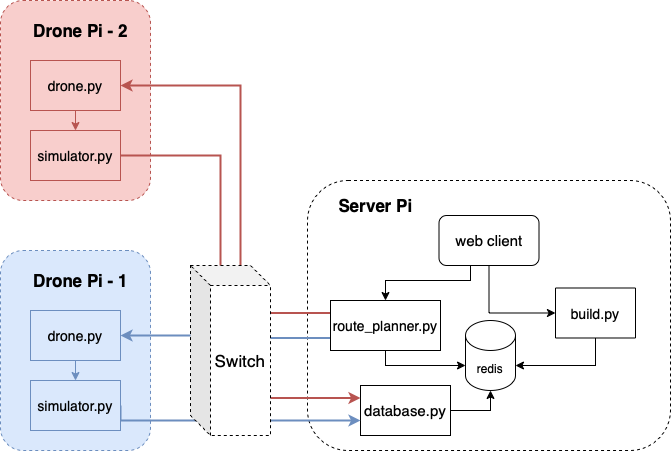

The diagram above was exported from draw.io. Its source (the exported page's mxGraphModel, read from the mxfile embedded in the PNG):
<mxGraphModel dx="1732" dy="1008" grid="1" gridSize="10" guides="1" tooltips="1" connect="1" arrows="1" fold="1" page="1" pageScale="1" pageWidth="827" pageHeight="1169" math="0" shadow="0">
  <root>
    <mxCell id="0" />
    <mxCell id="1" parent="0" />
    <mxCell id="IXhEHAG3-4xv1zfEY2-y-4" value="" style="rounded=1;whiteSpace=wrap;html=1;dashed=1;align=left;fillColor=#f8cecc;strokeColor=#b85450;" vertex="1" parent="1">
      <mxGeometry x="100" y="100" width="150" height="200" as="geometry" />
    </mxCell>
    <mxCell id="3LbPvQCGZCYylkYziU1K-24" value="" style="rounded=1;whiteSpace=wrap;html=1;dashed=1;align=left;" parent="1" vertex="1">
      <mxGeometry x="407" y="280" width="363" height="270" as="geometry" />
    </mxCell>
    <mxCell id="3LbPvQCGZCYylkYziU1K-22" value="" style="rounded=1;whiteSpace=wrap;html=1;dashed=1;align=left;fillColor=#dae8fc;strokeColor=#6c8ebf;" parent="1" vertex="1">
      <mxGeometry x="100" y="350" width="150" height="200" as="geometry" />
    </mxCell>
    <mxCell id="IXhEHAG3-4xv1zfEY2-y-3" style="edgeStyle=orthogonalEdgeStyle;rounded=0;orthogonalLoop=1;jettySize=auto;html=1;exitX=1;exitY=0.5;exitDx=0;exitDy=0;entryX=0.5;entryY=1;entryDx=0;entryDy=0;entryPerimeter=0;" edge="1" parent="1" source="3LbPvQCGZCYylkYziU1K-1" target="3LbPvQCGZCYylkYziU1K-4">
      <mxGeometry relative="1" as="geometry" />
    </mxCell>
    <mxCell id="3LbPvQCGZCYylkYziU1K-1" value="&lt;font style=&quot;font-size: 15px&quot;&gt;database.py&lt;/font&gt;" style="rounded=0;whiteSpace=wrap;html=1;" parent="1" vertex="1">
      <mxGeometry x="460" y="485" width="90" height="50" as="geometry" />
    </mxCell>
    <mxCell id="3LbPvQCGZCYylkYziU1K-16" style="edgeStyle=orthogonalEdgeStyle;rounded=0;orthogonalLoop=1;jettySize=auto;html=1;exitX=0.5;exitY=1;exitDx=0;exitDy=0;entryX=0;entryY=0;entryDx=0;entryDy=45;entryPerimeter=0;" parent="1" source="3LbPvQCGZCYylkYziU1K-2" target="3LbPvQCGZCYylkYziU1K-4" edge="1">
      <mxGeometry relative="1" as="geometry">
        <Array as="points">
          <mxPoint x="485" y="465" />
        </Array>
      </mxGeometry>
    </mxCell>
    <mxCell id="IXhEHAG3-4xv1zfEY2-y-11" style="edgeStyle=orthogonalEdgeStyle;rounded=0;orthogonalLoop=1;jettySize=auto;html=1;exitX=0;exitY=0.75;exitDx=0;exitDy=0;fillColor=#dae8fc;strokeColor=#6c8ebf;strokeWidth=2;" edge="1" parent="1" source="3LbPvQCGZCYylkYziU1K-2" target="3LbPvQCGZCYylkYziU1K-17">
      <mxGeometry relative="1" as="geometry" />
    </mxCell>
    <mxCell id="IXhEHAG3-4xv1zfEY2-y-12" style="edgeStyle=orthogonalEdgeStyle;rounded=0;orthogonalLoop=1;jettySize=auto;html=1;exitX=0;exitY=0.25;exitDx=0;exitDy=0;entryX=1;entryY=0.5;entryDx=0;entryDy=0;fillColor=#f8cecc;strokeColor=#b85450;strokeWidth=2;" edge="1" parent="1" source="3LbPvQCGZCYylkYziU1K-2" target="IXhEHAG3-4xv1zfEY2-y-6">
      <mxGeometry relative="1" as="geometry">
        <Array as="points">
          <mxPoint x="340" y="413" />
          <mxPoint x="340" y="185" />
        </Array>
      </mxGeometry>
    </mxCell>
    <mxCell id="3LbPvQCGZCYylkYziU1K-2" value="&lt;font style=&quot;font-size: 14px&quot;&gt;route_planner.py&lt;/font&gt;" style="rounded=0;whiteSpace=wrap;html=1;" parent="1" vertex="1">
      <mxGeometry x="430" y="400" width="110" height="50" as="geometry" />
    </mxCell>
    <mxCell id="3LbPvQCGZCYylkYziU1K-15" style="edgeStyle=orthogonalEdgeStyle;rounded=0;orthogonalLoop=1;jettySize=auto;html=1;exitX=0.5;exitY=1;exitDx=0;exitDy=0;entryX=1;entryY=0;entryDx=0;entryDy=45;entryPerimeter=0;" parent="1" source="3LbPvQCGZCYylkYziU1K-3" target="3LbPvQCGZCYylkYziU1K-4" edge="1">
      <mxGeometry relative="1" as="geometry">
        <Array as="points">
          <mxPoint x="695" y="465" />
        </Array>
      </mxGeometry>
    </mxCell>
    <mxCell id="3LbPvQCGZCYylkYziU1K-3" value="&lt;font style=&quot;font-size: 14px&quot;&gt;build.py&lt;/font&gt;" style="rounded=0;whiteSpace=wrap;html=1;" parent="1" vertex="1">
      <mxGeometry x="655" y="387.5" width="80" height="50" as="geometry" />
    </mxCell>
    <mxCell id="3LbPvQCGZCYylkYziU1K-4" value="redis" style="shape=cylinder3;whiteSpace=wrap;html=1;boundedLbl=1;backgroundOutline=1;size=15;" parent="1" vertex="1">
      <mxGeometry x="565" y="420" width="50" height="70" as="geometry" />
    </mxCell>
    <mxCell id="3LbPvQCGZCYylkYziU1K-11" value="" style="edgeStyle=orthogonalEdgeStyle;rounded=0;orthogonalLoop=1;jettySize=auto;html=1;entryX=0.5;entryY=0;entryDx=0;entryDy=0;" parent="1" source="3LbPvQCGZCYylkYziU1K-5" target="3LbPvQCGZCYylkYziU1K-2" edge="1">
      <mxGeometry relative="1" as="geometry">
        <mxPoint x="465" y="370" as="targetPoint" />
        <Array as="points">
          <mxPoint x="570" y="380" />
          <mxPoint x="485" y="380" />
        </Array>
      </mxGeometry>
    </mxCell>
    <mxCell id="3LbPvQCGZCYylkYziU1K-12" style="edgeStyle=orthogonalEdgeStyle;rounded=0;orthogonalLoop=1;jettySize=auto;html=1;exitX=0.5;exitY=1;exitDx=0;exitDy=0;entryX=0;entryY=0.5;entryDx=0;entryDy=0;" parent="1" source="3LbPvQCGZCYylkYziU1K-5" target="3LbPvQCGZCYylkYziU1K-3" edge="1">
      <mxGeometry relative="1" as="geometry" />
    </mxCell>
    <mxCell id="3LbPvQCGZCYylkYziU1K-5" value="&lt;font style=&quot;font-size: 15px&quot;&gt;web client&lt;/font&gt;" style="rounded=1;whiteSpace=wrap;html=1;" parent="1" vertex="1">
      <mxGeometry x="538.5" y="315" width="100" height="50" as="geometry" />
    </mxCell>
    <mxCell id="3LbPvQCGZCYylkYziU1K-20" style="edgeStyle=orthogonalEdgeStyle;rounded=0;orthogonalLoop=1;jettySize=auto;html=1;exitX=0.5;exitY=1;exitDx=0;exitDy=0;entryX=0.5;entryY=0;entryDx=0;entryDy=0;fillColor=#dae8fc;strokeColor=#6c8ebf;" parent="1" source="3LbPvQCGZCYylkYziU1K-17" target="3LbPvQCGZCYylkYziU1K-18" edge="1">
      <mxGeometry relative="1" as="geometry" />
    </mxCell>
    <mxCell id="3LbPvQCGZCYylkYziU1K-17" value="&lt;font style=&quot;font-size: 14px&quot;&gt;drone.py&lt;/font&gt;" style="rounded=0;whiteSpace=wrap;html=1;fillColor=#dae8fc;strokeColor=#6c8ebf;" parent="1" vertex="1">
      <mxGeometry x="130" y="410" width="90" height="50" as="geometry" />
    </mxCell>
    <mxCell id="3LbPvQCGZCYylkYziU1K-21" style="edgeStyle=orthogonalEdgeStyle;rounded=0;orthogonalLoop=1;jettySize=auto;html=1;exitX=1;exitY=0.5;exitDx=0;exitDy=0;strokeWidth=2;fillColor=#dae8fc;strokeColor=#6c8ebf;" parent="1" source="3LbPvQCGZCYylkYziU1K-18" edge="1">
      <mxGeometry relative="1" as="geometry">
        <mxPoint x="460" y="520" as="targetPoint" />
        <Array as="points">
          <mxPoint x="220" y="520" />
          <mxPoint x="460" y="520" />
        </Array>
      </mxGeometry>
    </mxCell>
    <mxCell id="3LbPvQCGZCYylkYziU1K-18" value="&lt;font style=&quot;font-size: 14px&quot;&gt;simulator.py&lt;/font&gt;" style="rounded=0;whiteSpace=wrap;html=1;fillColor=#dae8fc;strokeColor=#6c8ebf;" parent="1" vertex="1">
      <mxGeometry x="130" y="480" width="90" height="50" as="geometry" />
    </mxCell>
    <mxCell id="3LbPvQCGZCYylkYziU1K-23" value="&lt;font style=&quot;font-size: 17px&quot;&gt;&lt;b&gt;Drone Pi - 1&lt;/b&gt;&lt;/font&gt;" style="text;html=1;align=center;verticalAlign=middle;resizable=0;points=[];autosize=1;strokeColor=none;fillColor=#dae8fc;" parent="1" vertex="1">
      <mxGeometry x="125" y="370" width="110" height="20" as="geometry" />
    </mxCell>
    <mxCell id="3LbPvQCGZCYylkYziU1K-25" value="&lt;font style=&quot;font-size: 17px&quot;&gt;&lt;b&gt;Server Pi&lt;/b&gt;&lt;/font&gt;" style="text;html=1;align=center;verticalAlign=middle;resizable=0;points=[];autosize=1;strokeColor=none;fillColor=none;" parent="1" vertex="1">
      <mxGeometry x="430" y="295" width="90" height="20" as="geometry" />
    </mxCell>
    <mxCell id="IXhEHAG3-4xv1zfEY2-y-5" style="edgeStyle=orthogonalEdgeStyle;rounded=0;orthogonalLoop=1;jettySize=auto;html=1;exitX=0.5;exitY=1;exitDx=0;exitDy=0;entryX=0.5;entryY=0;entryDx=0;entryDy=0;fillColor=#f8cecc;strokeColor=#b85450;" edge="1" parent="1" source="IXhEHAG3-4xv1zfEY2-y-6" target="IXhEHAG3-4xv1zfEY2-y-7">
      <mxGeometry relative="1" as="geometry" />
    </mxCell>
    <mxCell id="IXhEHAG3-4xv1zfEY2-y-6" value="&lt;font style=&quot;font-size: 14px&quot;&gt;drone.py&lt;/font&gt;" style="rounded=0;whiteSpace=wrap;html=1;fillColor=#f8cecc;strokeColor=#b85450;" vertex="1" parent="1">
      <mxGeometry x="130" y="160" width="90" height="50" as="geometry" />
    </mxCell>
    <mxCell id="IXhEHAG3-4xv1zfEY2-y-13" style="edgeStyle=orthogonalEdgeStyle;rounded=0;orthogonalLoop=1;jettySize=auto;html=1;exitX=1;exitY=0.5;exitDx=0;exitDy=0;entryX=0;entryY=0.25;entryDx=0;entryDy=0;fillColor=#f8cecc;strokeColor=#b85450;strokeWidth=2;" edge="1" parent="1" source="IXhEHAG3-4xv1zfEY2-y-7" target="3LbPvQCGZCYylkYziU1K-1">
      <mxGeometry relative="1" as="geometry">
        <Array as="points">
          <mxPoint x="320" y="255" />
          <mxPoint x="320" y="498" />
        </Array>
      </mxGeometry>
    </mxCell>
    <mxCell id="IXhEHAG3-4xv1zfEY2-y-7" value="&lt;font style=&quot;font-size: 14px&quot;&gt;simulator.py&lt;/font&gt;" style="rounded=0;whiteSpace=wrap;html=1;fillColor=#f8cecc;strokeColor=#b85450;" vertex="1" parent="1">
      <mxGeometry x="130" y="230" width="90" height="50" as="geometry" />
    </mxCell>
    <mxCell id="IXhEHAG3-4xv1zfEY2-y-8" value="&lt;font style=&quot;font-size: 17px&quot;&gt;&lt;b&gt;Drone Pi - 2&lt;/b&gt;&lt;/font&gt;" style="text;html=1;align=center;verticalAlign=middle;resizable=0;points=[];autosize=1;strokeColor=none;fillColor=#f8cecc;" vertex="1" parent="1">
      <mxGeometry x="125" y="120" width="110" height="20" as="geometry" />
    </mxCell>
    <mxCell id="3LbPvQCGZCYylkYziU1K-27" value="Switch" style="shape=cube;whiteSpace=wrap;html=1;boundedLbl=1;backgroundOutline=1;darkOpacity=0.05;darkOpacity2=0.1;dashed=1;fontSize=17;" parent="1" vertex="1">
      <mxGeometry x="290" y="365" width="80" height="170" as="geometry" />
    </mxCell>
  </root>
</mxGraphModel>